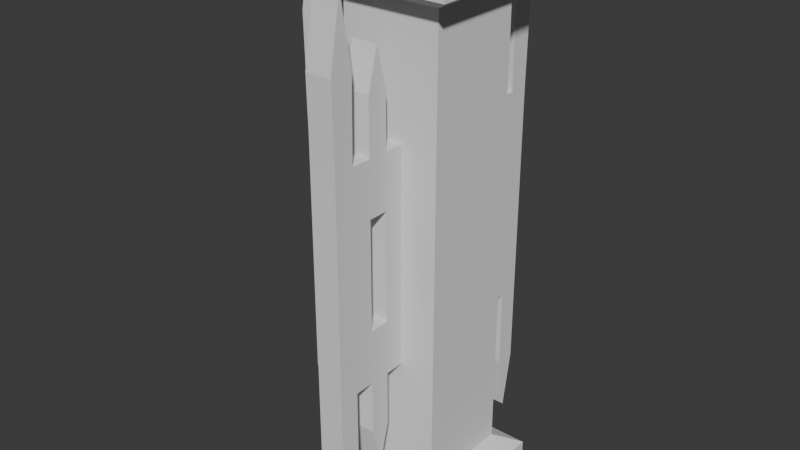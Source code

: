 # Source: TJunction_-_Single.blend  (saved by Blender 4.5.90; exported with 4.5.12 LTS)
import bpy
from mathutils import Matrix  # noqa: F401  (used for matrix-valued properties, if any)

bpy.ops.wm.read_factory_settings(use_empty=True)
scene = bpy.context.scene
scene.name = 'Scene'

# ---- world
world_world = bpy.data.worlds.new('World'); scene.world = world_world
world_world.use_nodes = True; world_world.node_tree.nodes.clear()
_N = world_world.node_tree.nodes; _L = world_world.node_tree.links
n0 = _N.new('ShaderNodeOutputWorld'); n0.name = 'World Output'; n0.location = (200, 100)
n1 = _N.new('ShaderNodeBackground'); n1.name = 'Background'; n1.location = (-200, 100)
n1.inputs[0].default_value = (0.05088, 0.05088, 0.05088, 1.0)
_L.new(n1.outputs[0], n0.inputs[0])
n0.is_active_output = True
world_world.color = (0.05088, 0.05088, 0.05088)
world_world.sun_shadow_jitter_overblur = 0.0

# ---- meshes
me_plane_002 = bpy.data.meshes.new('Plane.002')
me_plane_002.from_pydata([(-0.05, 0.4609, 0.07268), (-0.05, 0.5055, 1.742), (-0.05, 0.5, 0.2977), (-0.05, 0.4164, 1.742), (-0.05, 0.3438, 1.648), (-0.05, 0.2656, 1.648), (-0.05, 0.1875, 1.44), (-0.05, 0.1875, 1.025), (-0.05, 0.1875, 0.6098), (-0.05, 0.2656, 0.4022), (-0.05, 0.3438, 0.4022), (-0.05, 0.4219, 0.2977), (-0.05, 0.5, 0.6091), (-0.05, 0.5, 1.025), (-0.05, 0.5, 1.441), (-0.05, 0.2656, 1.44), (-0.05, 0.3438, 1.44), (-0.05, 0.4219, 1.441), (-0.05, 0.2656, 1.025), (-0.05, 0.3438, 1.025), (-0.05, 0.2656, 0.6098), (-0.05, 0.3438, 0.6098), (-0.05, 0.4219, 0.6091), (-0.05, 0.3047, 0.2522), (-0.05, 0.4609, 1.998), (-0.05, 0.3047, 1.798), (-0.05, 0.3047, 1.44), (-0.05, 0.3047, 0.6098), (-0.05, 0.2656, 1.233), (-0.05, 0.3438, 1.233), (-0.05, 0.2656, 0.8174), (-0.05, 0.3438, 0.8174), (-0.05, 0.3047, 0.8174), (-0.05, 0.3047, 1.233), (0.05, 0.2656, 0.4022), (0.05, 0.3047, 0.2522), (0.05, 0.4219, 0.2977), (0.05, 0.5, 0.2977), (0.05, 0.5, 1.441), (0.05, 0.5055, 1.742), (0.05, 0.4164, 1.742), (0.05, 0.3438, 1.648), (0.05, 0.3047, 1.798), (0.05, 0.2656, 1.648), (0.05, 0.1875, 1.44), (0.05, 0.1875, 1.025), (0.05, 0.1875, 0.6098), (0.05, 0.4609, 0.07268), (0.05, 0.3438, 0.4022), (0.05, 0.5, 0.6091), (0.05, 0.5, 1.025), (0.05, 0.4219, 1.441), (0.05, 0.2656, 1.44), (0.05, 0.3047, 1.44), (0.05, 0.3438, 1.44), (0.05, 0.4219, 0.6091), (0.05, 0.2656, 0.6098), (0.05, 0.3047, 0.6098), (0.05, 0.3438, 0.6098), (0.05, 0.2656, 1.233), (0.05, 0.3438, 1.233), (0.05, 0.2656, 0.8174), (0.05, 0.2656, 1.025), (0.05, 0.3438, 0.8174), (0.05, 0.3438, 1.025), (0.05, 0.4609, 1.998), (0.05, 0.3047, 0.8174), (0.05, 0.3047, 1.233), (-0.1875, -0.1875, 1.025), (-0.1875, -0.1875, 1.903), (-0.1875, 0.1875, 1.025), (-0.1875, 0.1875, 1.903), (0.1875, -0.1875, 1.025), (0.1875, -0.1875, 1.903), (0.1875, 0.1875, 1.025), (0.1875, 0.1875, 1.903), (-0.275, -0.275, 1.95), (-0.275, 0.275, 1.95), (0.275, 0.275, 1.95), (0.275, -0.275, 1.95), (-0.275, -0.275, 2.05), (-0.275, 0.275, 2.05), (0.275, 0.275, 2.05), (0.275, -0.275, 2.05), (-0.1875, -0.1875, 0.1466), (-0.1875, 0.1875, 0.1466), (0.1875, -0.1875, 0.1466), (0.1875, 0.1875, 0.1466), (-0.275, -0.275, 0.1), (-0.275, 0.275, 0.1), (0.275, 0.275, 0.1), (0.275, -0.275, 0.1), (-0.275, -0.275, 0.0), (-0.275, 0.275, 0.0), (0.275, 0.275, 0.0), (0.275, -0.275, 0.0), (0.05, -0.4609, 0.07268), (0.05, -0.5055, 1.742), (0.05, -0.5, 0.2977), (0.05, -0.4164, 1.742), (0.05, -0.3438, 1.648), (0.05, -0.2656, 1.648), (0.05, -0.1875, 1.44), (0.05, -0.1875, 1.025), (0.05, -0.1875, 0.6098), (0.05, -0.2656, 0.4022), (0.05, -0.3438, 0.4022), (0.05, -0.4219, 0.2977), (0.05, -0.5, 0.6091), (0.05, -0.5, 1.025), (0.05, -0.5, 1.441), (0.05, -0.2656, 1.44), (0.05, -0.3438, 1.44), (0.05, -0.4219, 1.441), (0.05, -0.2656, 1.025), (0.05, -0.3438, 1.025), (0.05, -0.2656, 0.6098), (0.05, -0.3438, 0.6098), (0.05, -0.4219, 0.6091), (0.05, -0.3047, 0.2522), (0.05, -0.4609, 1.998), (0.05, -0.3047, 1.798), (0.05, -0.3047, 1.44), (0.05, -0.3047, 0.6098), (0.05, -0.2656, 1.233), (0.05, -0.3438, 1.233), (0.05, -0.2656, 0.8174), (0.05, -0.3438, 0.8174), (0.05, -0.3047, 0.8174), (0.05, -0.3047, 1.233), (-0.05, -0.2656, 0.4022), (-0.05, -0.3047, 0.2522), (-0.05, -0.4219, 0.2977), (-0.05, -0.5, 0.2977), (-0.05, -0.5, 1.441), (-0.05, -0.5055, 1.742), (-0.05, -0.4164, 1.742), (-0.05, -0.3438, 1.648), (-0.05, -0.3047, 1.798), (-0.05, -0.2656, 1.648), (-0.05, -0.1875, 1.44), (-0.05, -0.1875, 1.025), (-0.05, -0.1875, 0.6098), (-0.05, -0.4609, 0.07268), (-0.05, -0.3438, 0.4022), (-0.05, -0.5, 0.6091), (-0.05, -0.5, 1.025), (-0.05, -0.4219, 1.441), (-0.05, -0.2656, 1.44), (-0.05, -0.3047, 1.44), (-0.05, -0.3438, 1.44), (-0.05, -0.4219, 0.6091), (-0.05, -0.2656, 0.6098), (-0.05, -0.3047, 0.6098), (-0.05, -0.3438, 0.6098), (-0.05, -0.2656, 1.233), (-0.05, -0.3438, 1.233), (-0.05, -0.2656, 0.8174), (-0.05, -0.2656, 1.025), (-0.05, -0.3438, 0.8174), (-0.05, -0.3438, 1.025), (-0.05, -0.4609, 1.998), (-0.05, -0.3047, 0.8174), (-0.05, -0.3047, 1.233), (-0.4609, -0.05, 0.07268), (-0.5055, -0.05, 1.742), (-0.5, -0.05, 0.2977), (-0.4164, -0.05, 1.742), (-0.3438, -0.05, 1.648), (-0.2656, -0.05, 1.648), (-0.1875, -0.05, 1.44), (-0.1875, -0.05, 1.025), (-0.1875, -0.05, 0.6098), (-0.2656, -0.05, 0.4022), (-0.3438, -0.05, 0.4022), (-0.4219, -0.05, 0.2977), (-0.5, -0.05, 0.6091), (-0.5, -0.05, 1.025), (-0.5, -0.05, 1.441), (-0.2656, -0.05, 1.44), (-0.3438, -0.05, 1.44), (-0.4219, -0.05, 1.441), (-0.2656, -0.05, 1.025), (-0.3438, -0.05, 1.025), (-0.2656, -0.05, 0.6098), (-0.3438, -0.05, 0.6098), (-0.4219, -0.05, 0.6091), (-0.3047, -0.05, 0.2522), (-0.4609, -0.05, 1.998), (-0.3047, -0.05, 1.798), (-0.3047, -0.05, 1.44), (-0.3047, -0.05, 0.6098), (-0.2656, -0.05, 1.233), (-0.3438, -0.05, 1.233), (-0.2656, -0.05, 0.8174), (-0.3438, -0.05, 0.8174), (-0.3047, -0.05, 0.8174), (-0.3047, -0.05, 1.233), (-0.2656, 0.05, 0.4022), (-0.3047, 0.05, 0.2522), (-0.4219, 0.05, 0.2977), (-0.5, 0.05, 0.2977), (-0.5, 0.05, 1.441), (-0.5055, 0.05, 1.742), (-0.4164, 0.05, 1.742), (-0.3438, 0.05, 1.648), (-0.3047, 0.05, 1.798), (-0.2656, 0.05, 1.648), (-0.1875, 0.05, 1.44), (-0.1875, 0.05, 1.025), (-0.1875, 0.05, 0.6098), (-0.4609, 0.05, 0.07268), (-0.3438, 0.05, 0.4022), (-0.5, 0.05, 0.6091), (-0.5, 0.05, 1.025), (-0.4219, 0.05, 1.441), (-0.2656, 0.05, 1.44), (-0.3047, 0.05, 1.44), (-0.3438, 0.05, 1.44), (-0.4219, 0.05, 0.6091), (-0.2656, 0.05, 0.6098), (-0.3047, 0.05, 0.6098), (-0.3438, 0.05, 0.6098), (-0.2656, 0.05, 1.233), (-0.3438, 0.05, 1.233), (-0.2656, 0.05, 0.8174), (-0.2656, 0.05, 1.025), (-0.3438, 0.05, 0.8174), (-0.3438, 0.05, 1.025), (-0.4609, 0.05, 1.998), (-0.3047, 0.05, 0.8174), (-0.3047, 0.05, 1.233)], [], [(22, 12, 2, 11), (3, 1, 14, 17), (5, 4, 16, 26, 15), (5, 25, 4), (6, 15, 28, 18, 30, 20, 8, 7), (13, 12, 22, 21, 31, 19, 29, 16, 17, 14), (2, 0, 11), (20, 27, 21, 10, 9), (10, 23, 9), (3, 24, 1), (27, 20, 30, 32, 31, 21), (33, 28, 15, 26, 16, 29), (55, 36, 37, 49), (40, 51, 38, 39), (43, 52, 53, 54, 41), (43, 41, 42), (44, 45, 46, 56, 61, 62, 59, 52), (50, 38, 51, 54, 60, 64, 63, 58, 55, 49), (37, 36, 47), (56, 34, 48, 58, 57), (48, 34, 35), (40, 39, 65), (57, 58, 63, 66, 61, 56), (67, 60, 54, 53, 52, 59), (20, 9, 34, 56), (31, 32, 66, 63), (14, 1, 39, 38), (10, 21, 58, 48), (17, 16, 54, 51), (32, 30, 61, 66), (22, 11, 36, 55), (33, 29, 60, 67), (4, 25, 42, 41), (0, 2, 37, 47), (8, 20, 56, 46), (28, 33, 67, 59), (23, 10, 48, 35), (6, 7, 45, 44), (25, 5, 43, 42), (21, 22, 55, 58), (7, 8, 46, 45), (24, 3, 40, 65), (5, 15, 52, 43), (11, 0, 47, 36), (1, 24, 65, 39), (16, 4, 41, 54), (3, 17, 51, 40), (2, 12, 49, 37), (12, 13, 50, 49), (18, 28, 59, 62), (13, 14, 38, 50), (29, 19, 64, 60), (30, 18, 62, 61), (9, 23, 35, 34), (19, 31, 63, 64), (15, 6, 44, 52), (68, 69, 71, 70), (70, 71, 75, 74), (74, 75, 73, 72), (72, 73, 69, 68), (70, 74, 72, 68), (75, 71, 77, 78), (79, 78, 82, 83), (73, 75, 78, 79), (71, 69, 76, 77), (69, 73, 79, 76), (82, 81, 80, 83), (77, 76, 80, 81), (76, 79, 83, 80), (78, 77, 81, 82), (68, 70, 85, 84), (70, 74, 87, 85), (74, 72, 86, 87), (72, 68, 84, 86), (87, 90, 89, 85), (91, 95, 94, 90), (86, 91, 90, 87), (85, 89, 88, 84), (84, 88, 91, 86), (94, 95, 92, 93), (89, 93, 92, 88), (88, 92, 95, 91), (90, 94, 93, 89), (118, 108, 98, 107), (99, 97, 110, 113), (101, 100, 112, 122, 111), (101, 121, 100), (102, 111, 124, 114, 126, 116, 104, 103), (109, 108, 118, 117, 127, 115, 125, 112, 113, 110), (98, 96, 107), (116, 123, 117, 106, 105), (106, 119, 105), (99, 120, 97), (123, 116, 126, 128, 127, 117), (129, 124, 111, 122, 112, 125), (151, 132, 133, 145), (136, 147, 134, 135), (139, 148, 149, 150, 137), (139, 137, 138), (140, 141, 142, 152, 157, 158, 155, 148), (146, 134, 147, 150, 156, 160, 159, 154, 151, 145), (133, 132, 143), (152, 130, 144, 154, 153), (144, 130, 131), (136, 135, 161), (153, 154, 159, 162, 157, 152), (163, 156, 150, 149, 148, 155), (116, 105, 130, 152), (127, 128, 162, 159), (110, 97, 135, 134), (106, 117, 154, 144), (113, 112, 150, 147), (128, 126, 157, 162), (118, 107, 132, 151), (129, 125, 156, 163), (100, 121, 138, 137), (96, 98, 133, 143), (104, 116, 152, 142), (124, 129, 163, 155), (119, 106, 144, 131), (102, 103, 141, 140), (121, 101, 139, 138), (117, 118, 151, 154), (103, 104, 142, 141), (120, 99, 136, 161), (101, 111, 148, 139), (107, 96, 143, 132), (97, 120, 161, 135), (112, 100, 137, 150), (99, 113, 147, 136), (98, 108, 145, 133), (108, 109, 146, 145), (114, 124, 155, 158), (109, 110, 134, 146), (125, 115, 160, 156), (126, 114, 158, 157), (105, 119, 131, 130), (115, 127, 159, 160), (111, 102, 140, 148), (186, 176, 166, 175), (167, 165, 178, 181), (169, 168, 180, 190, 179), (169, 189, 168), (170, 179, 192, 182, 194, 184, 172, 171), (177, 176, 186, 185, 195, 183, 193, 180, 181, 178), (166, 164, 175), (184, 191, 185, 174, 173), (174, 187, 173), (167, 188, 165), (191, 184, 194, 196, 195, 185), (197, 192, 179, 190, 180, 193), (219, 200, 201, 213), (204, 215, 202, 203), (207, 216, 217, 218, 205), (207, 205, 206), (208, 209, 210, 220, 225, 226, 223, 216), (214, 202, 215, 218, 224, 228, 227, 222, 219, 213), (201, 200, 211), (220, 198, 212, 222, 221), (212, 198, 199), (204, 203, 229), (221, 222, 227, 230, 225, 220), (231, 224, 218, 217, 216, 223), (184, 173, 198, 220), (195, 196, 230, 227), (178, 165, 203, 202), (174, 185, 222, 212), (181, 180, 218, 215), (196, 194, 225, 230), (186, 175, 200, 219), (197, 193, 224, 231), (168, 189, 206, 205), (164, 166, 201, 211), (172, 184, 220, 210), (192, 197, 231, 223), (187, 174, 212, 199), (170, 171, 209, 208), (189, 169, 207, 206), (185, 186, 219, 222), (171, 172, 210, 209), (188, 167, 204, 229), (169, 179, 216, 207), (175, 164, 211, 200), (165, 188, 229, 203), (180, 168, 205, 218), (167, 181, 215, 204), (166, 176, 213, 201), (176, 177, 214, 213), (182, 192, 223, 226), (177, 178, 202, 214), (193, 183, 228, 224), (194, 182, 226, 225), (173, 187, 199, 198), (183, 195, 227, 228), (179, 170, 208, 216)])
_uv = me_plane_002.uv_layers.new(name='UVMap')
_uv.uv.foreach_set('vector', [0.75, 0.75, 0.75, 1.0, 1.0, 1.0, 1.0, 0.75, 0.0, 0.75, 0.0, 1.0, 0.25, 1.0, 0.25, 0.75, 0.0, 0.25, 0.0, 0.5, 0.25, 0.5, 0.25, 0.375, 0.25, 0.25, 0.0, 0.25, 0.0, 0.25, 0.0, 0.5, 0.25, 0.0, 0.25, 0.25, 0.375, 0.25, 0.5, 0.25, 0.625, 0.25, 0.75, 0.25, 0.75, 0.0, 0.5, 0.0, 0.5, 1.0, 0.75, 1.0, 0.75, 0.75, 0.75, 0.5, 0.625, 0.5, 0.5, 0.5, 0.375, 0.5, 0.25, 0.5, 0.25, 0.75, 0.25, 1.0, 1.0, 1.0, 1.0, 1.0, 1.0, 0.75, 0.75, 0.25, 0.75, 0.375, 0.75, 0.5, 1.0, 0.5, 1.0, 0.25, 1.0, 0.5, 1.0, 0.5, 1.0, 0.25, 0.0, 0.75, 0.0, 0.75, 0.0, 1.0, 0.75, 0.375, 0.75, 0.25, 0.625, 0.25, 0.625, 0.375, 0.625, 0.5, 0.75, 0.5, 0.375, 0.375, 0.375, 0.25, 0.25, 0.25, 0.25, 0.375, 0.25, 0.5, 0.375, 0.5, 0.75, 0.75, 1.0, 0.75, 1.0, 1.0, 0.75, 1.0, 0.0, 0.75, 0.25, 0.75, 0.25, 1.0, 0.0, 1.0, 0.0, 0.25, 0.25, 0.25, 0.25, 0.375, 0.25, 0.5, 0.0, 0.5, 0.0, 0.25, 0.0, 0.5, 0.0, 0.25, 0.25, 0.0, 0.5, 0.0, 0.75, 0.0, 0.75, 0.25, 0.625, 0.25, 0.5, 0.25, 0.375, 0.25, 0.25, 0.25, 0.5, 1.0, 0.25, 1.0, 0.25, 0.75, 0.25, 0.5, 0.375, 0.5, 0.5, 0.5, 0.625, 0.5, 0.75, 0.5, 0.75, 0.75, 0.75, 1.0, 1.0, 1.0, 1.0, 0.75, 1.0, 1.0, 0.75, 0.25, 1.0, 0.25, 1.0, 0.5, 0.75, 0.5, 0.75, 0.375, 1.0, 0.5, 1.0, 0.25, 1.0, 0.5, 0.0, 0.75, 0.0, 1.0, 0.0, 0.75, 0.75, 0.375, 0.75, 0.5, 0.625, 0.5, 0.625, 0.375, 0.625, 0.25, 0.75, 0.25, 0.375, 0.375, 0.375, 0.5, 0.25, 0.5, 0.25, 0.375, 0.25, 0.25, 0.375, 0.25, 0.75, 0.25, 1.0, 0.25, 1.0, 0.25, 0.75, 0.25, 0.625, 0.5, 0.625, 0.375, 0.625, 0.375, 0.625, 0.5, 0.25, 1.0, 0.0, 1.0, 0.0, 1.0, 0.25, 1.0, 1.0, 0.5, 0.75, 0.5, 0.75, 0.5, 1.0, 0.5, 0.25, 0.75, 0.25, 0.5, 0.25, 0.5, 0.25, 0.75, 0.625, 0.375, 0.625, 0.25, 0.625, 0.25, 0.625, 0.375, 0.75, 0.75, 1.0, 0.75, 1.0, 0.75, 0.75, 0.75, 0.375, 0.375, 0.375, 0.5, 0.375, 0.5, 0.375, 0.375, 0.0, 0.5, 0.0, 0.25, 0.0, 0.25, 0.0, 0.5, 1.0, 1.0, 1.0, 1.0, 1.0, 1.0, 1.0, 1.0, 0.75, 0.0, 0.75, 0.25, 0.75, 0.25, 0.75, 0.0, 0.375, 0.25, 0.375, 0.375, 0.375, 0.375, 0.375, 0.25, 1.0, 0.5, 1.0, 0.5, 1.0, 0.5, 1.0, 0.5, 0.25, 0.0, 0.5, 0.0, 0.5, 0.0, 0.25, 0.0, 0.0, 0.25, 0.0, 0.25, 0.0, 0.25, 0.0, 0.25, 0.75, 0.5, 0.75, 0.75, 0.75, 0.75, 0.75, 0.5, 0.5, 0.0, 0.75, 0.0, 0.75, 0.0, 0.5, 0.0, 0.0, 0.75, 0.0, 0.75, 0.0, 0.75, 0.0, 0.75, 0.0, 0.25, 0.25, 0.25, 0.25, 0.25, 0.0, 0.25, 1.0, 0.75, 1.0, 1.0, 1.0, 1.0, 1.0, 0.75, 0.0, 1.0, 0.0, 0.75, 0.0, 0.75, 0.0, 1.0, 0.25, 0.5, 0.0, 0.5, 0.0, 0.5, 0.25, 0.5, 0.0, 0.75, 0.25, 0.75, 0.25, 0.75, 0.0, 0.75, 1.0, 1.0, 0.75, 1.0, 0.75, 1.0, 1.0, 1.0, 0.75, 1.0, 0.5, 1.0, 0.5, 1.0, 0.75, 1.0, 0.5, 0.25, 0.375, 0.25, 0.375, 0.25, 0.5, 0.25, 0.5, 1.0, 0.25, 1.0, 0.25, 1.0, 0.5, 1.0, 0.375, 0.5, 0.5, 0.5, 0.5, 0.5, 0.375, 0.5, 0.625, 0.25, 0.5, 0.25, 0.5, 0.25, 0.625, 0.25, 1.0, 0.25, 1.0, 0.5, 1.0, 0.5, 1.0, 0.25, 0.5, 0.5, 0.625, 0.5, 0.625, 0.5, 0.5, 0.5, 0.25, 0.25, 0.25, 0.0, 0.25, 0.0, 0.25, 0.25, 0.375, 0.0, 0.625, 0.0, 0.625, 0.25, 0.375, 0.25, 0.375, 0.25, 0.625, 0.25, 0.625, 0.5, 0.375, 0.5, 0.375, 0.5, 0.625, 0.5, 0.625, 0.75, 0.375, 0.75, 0.375, 0.75, 0.625, 0.75, 0.625, 1.0, 0.375, 1.0, 0.125, 0.5, 0.375, 0.5, 0.375, 0.75, 0.125, 0.75, 0.625, 0.5, 0.625, 0.25, 0.625, 0.25, 0.625, 0.5, 0.625, 0.75, 0.625, 0.5, 0.625, 0.5, 0.625, 0.75, 0.625, 0.75, 0.625, 0.5, 0.625, 0.5, 0.625, 0.75, 0.625, 0.25, 0.625, 0.0, 0.625, 0.0, 0.625, 0.25, 0.625, 1.0, 0.625, 0.75, 0.625, 0.75, 0.625, 1.0, 0.625, 0.5, 0.875, 0.5, 0.875, 0.75, 0.625, 0.75, 0.625, 0.25, 0.625, 0.0, 0.625, 0.0, 0.625, 0.25, 0.625, 1.0, 0.625, 0.75, 0.625, 0.75, 0.625, 1.0, 0.625, 0.5, 0.625, 0.25, 0.625, 0.25, 0.625, 0.5, 0.375, 0.0, 0.375, 0.25, 0.625, 0.25, 0.625, 0.0, 0.375, 0.25, 0.375, 0.5, 0.625, 0.5, 0.625, 0.25, 0.375, 0.5, 0.375, 0.75, 0.625, 0.75, 0.625, 0.5, 0.375, 0.75, 0.375, 1.0, 0.625, 1.0, 0.625, 0.75, 0.625, 0.5, 0.625, 0.5, 0.625, 0.25, 0.625, 0.25, 0.625, 0.75, 0.625, 0.75, 0.625, 0.5, 0.625, 0.5, 0.625, 0.75, 0.625, 0.75, 0.625, 0.5, 0.625, 0.5, 0.625, 0.25, 0.625, 0.25, 0.625, 0.0, 0.625, 0.0, 0.625, 1.0, 0.625, 1.0, 0.625, 0.75, 0.625, 0.75, 0.625, 0.5, 0.625, 0.75, 0.875, 0.75, 0.875, 0.5, 0.625, 0.25, 0.625, 0.25, 0.625, 0.0, 0.625, 0.0, 0.625, 1.0, 0.625, 1.0, 0.625, 0.75, 0.625, 0.75, 0.625, 0.5, 0.625, 0.5, 0.625, 0.25, 0.625, 0.25, 0.75, 0.75, 0.75, 1.0, 1.0, 1.0, 1.0, 0.75, 0.0, 0.75, 0.0, 1.0, 0.25, 1.0, 0.25, 0.75, 0.0, 0.25, 0.0, 0.5, 0.25, 0.5, 0.25, 0.375, 0.25, 0.25, 0.0, 0.25, 0.0, 0.25, 0.0, 0.5, 0.25, 0.0, 0.25, 0.25, 0.375, 0.25, 0.5, 0.25, 0.625, 0.25, 0.75, 0.25, 0.75, 0.0, 0.5, 0.0, 0.5, 1.0, 0.75, 1.0, 0.75, 0.75, 0.75, 0.5, 0.625, 0.5, 0.5, 0.5, 0.375, 0.5, 0.25, 0.5, 0.25, 0.75, 0.25, 1.0, 1.0, 1.0, 1.0, 1.0, 1.0, 0.75, 0.75, 0.25, 0.75, 0.375, 0.75, 0.5, 1.0, 0.5, 1.0, 0.25, 1.0, 0.5, 1.0, 0.5, 1.0, 0.25, 0.0, 0.75, 0.0, 0.75, 0.0, 1.0, 0.75, 0.375, 0.75, 0.25, 0.625, 0.25, 0.625, 0.375, 0.625, 0.5, 0.75, 0.5, 0.375, 0.375, 0.375, 0.25, 0.25, 0.25, 0.25, 0.375, 0.25, 0.5, 0.375, 0.5, 0.75, 0.75, 1.0, 0.75, 1.0, 1.0, 0.75, 1.0, 0.0, 0.75, 0.25, 0.75, 0.25, 1.0, 0.0, 1.0, 0.0, 0.25, 0.25, 0.25, 0.25, 0.375, 0.25, 0.5, 0.0, 0.5, 0.0, 0.25, 0.0, 0.5, 0.0, 0.25, 0.25, 0.0, 0.5, 0.0, 0.75, 0.0, 0.75, 0.25, 0.625, 0.25, 0.5, 0.25, 0.375, 0.25, 0.25, 0.25, 0.5, 1.0, 0.25, 1.0, 0.25, 0.75, 0.25, 0.5, 0.375, 0.5, 0.5, 0.5, 0.625, 0.5, 0.75, 0.5, 0.75, 0.75, 0.75, 1.0, 1.0, 1.0, 1.0, 0.75, 1.0, 1.0, 0.75, 0.25, 1.0, 0.25, 1.0, 0.5, 0.75, 0.5, 0.75, 0.375, 1.0, 0.5, 1.0, 0.25, 1.0, 0.5, 0.0, 0.75, 0.0, 1.0, 0.0, 0.75, 0.75, 0.375, 0.75, 0.5, 0.625, 0.5, 0.625, 0.375, 0.625, 0.25, 0.75, 0.25, 0.375, 0.375, 0.375, 0.5, 0.25, 0.5, 0.25, 0.375, 0.25, 0.25, 0.375, 0.25, 0.75, 0.25, 1.0, 0.25, 1.0, 0.25, 0.75, 0.25, 0.625, 0.5, 0.625, 0.375, 0.625, 0.375, 0.625, 0.5, 0.25, 1.0, 0.0, 1.0, 0.0, 1.0, 0.25, 1.0, 1.0, 0.5, 0.75, 0.5, 0.75, 0.5, 1.0, 0.5, 0.25, 0.75, 0.25, 0.5, 0.25, 0.5, 0.25, 0.75, 0.625, 0.375, 0.625, 0.25, 0.625, 0.25, 0.625, 0.375, 0.75, 0.75, 1.0, 0.75, 1.0, 0.75, 0.75, 0.75, 0.375, 0.375, 0.375, 0.5, 0.375, 0.5, 0.375, 0.375, 0.0, 0.5, 0.0, 0.25, 0.0, 0.25, 0.0, 0.5, 1.0, 1.0, 1.0, 1.0, 1.0, 1.0, 1.0, 1.0, 0.75, 0.0, 0.75, 0.25, 0.75, 0.25, 0.75, 0.0, 0.375, 0.25, 0.375, 0.375, 0.375, 0.375, 0.375, 0.25, 1.0, 0.5, 1.0, 0.5, 1.0, 0.5, 1.0, 0.5, 0.25, 0.0, 0.5, 0.0, 0.5, 0.0, 0.25, 0.0, 0.0, 0.25, 0.0, 0.25, 0.0, 0.25, 0.0, 0.25, 0.75, 0.5, 0.75, 0.75, 0.75, 0.75, 0.75, 0.5, 0.5, 0.0, 0.75, 0.0, 0.75, 0.0, 0.5, 0.0, 0.0, 0.75, 0.0, 0.75, 0.0, 0.75, 0.0, 0.75, 0.0, 0.25, 0.25, 0.25, 0.25, 0.25, 0.0, 0.25, 1.0, 0.75, 1.0, 1.0, 1.0, 1.0, 1.0, 0.75, 0.0, 1.0, 0.0, 0.75, 0.0, 0.75, 0.0, 1.0, 0.25, 0.5, 0.0, 0.5, 0.0, 0.5, 0.25, 0.5, 0.0, 0.75, 0.25, 0.75, 0.25, 0.75, 0.0, 0.75, 1.0, 1.0, 0.75, 1.0, 0.75, 1.0, 1.0, 1.0, 0.75, 1.0, 0.5, 1.0, 0.5, 1.0, 0.75, 1.0, 0.5, 0.25, 0.375, 0.25, 0.375, 0.25, 0.5, 0.25, 0.5, 1.0, 0.25, 1.0, 0.25, 1.0, 0.5, 1.0, 0.375, 0.5, 0.5, 0.5, 0.5, 0.5, 0.375, 0.5, 0.625, 0.25, 0.5, 0.25, 0.5, 0.25, 0.625, 0.25, 1.0, 0.25, 1.0, 0.5, 1.0, 0.5, 1.0, 0.25, 0.5, 0.5, 0.625, 0.5, 0.625, 0.5, 0.5, 0.5, 0.25, 0.25, 0.25, 0.0, 0.25, 0.0, 0.25, 0.25, 0.75, 0.75, 0.75, 1.0, 1.0, 1.0, 1.0, 0.75, 0.0, 0.75, 0.0, 1.0, 0.25, 1.0, 0.25, 0.75, 0.0, 0.25, 0.0, 0.5, 0.25, 0.5, 0.25, 0.375, 0.25, 0.25, 0.0, 0.25, 0.0, 0.25, 0.0, 0.5, 0.25, 0.0, 0.25, 0.25, 0.375, 0.25, 0.5, 0.25, 0.625, 0.25, 0.75, 0.25, 0.75, 0.0, 0.5, 0.0, 0.5, 1.0, 0.75, 1.0, 0.75, 0.75, 0.75, 0.5, 0.625, 0.5, 0.5, 0.5, 0.375, 0.5, 0.25, 0.5, 0.25, 0.75, 0.25, 1.0, 1.0, 1.0, 1.0, 1.0, 1.0, 0.75, 0.75, 0.25, 0.75, 0.375, 0.75, 0.5, 1.0, 0.5, 1.0, 0.25, 1.0, 0.5, 1.0, 0.5, 1.0, 0.25, 0.0, 0.75, 0.0, 0.75, 0.0, 1.0, 0.75, 0.375, 0.75, 0.25, 0.625, 0.25, 0.625, 0.375, 0.625, 0.5, 0.75, 0.5, 0.375, 0.375, 0.375, 0.25, 0.25, 0.25, 0.25, 0.375, 0.25, 0.5, 0.375, 0.5, 0.75, 0.75, 1.0, 0.75, 1.0, 1.0, 0.75, 1.0, 0.0, 0.75, 0.25, 0.75, 0.25, 1.0, 0.0, 1.0, 0.0, 0.25, 0.25, 0.25, 0.25, 0.375, 0.25, 0.5, 0.0, 0.5, 0.0, 0.25, 0.0, 0.5, 0.0, 0.25, 0.25, 0.0, 0.5, 0.0, 0.75, 0.0, 0.75, 0.25, 0.625, 0.25, 0.5, 0.25, 0.375, 0.25, 0.25, 0.25, 0.5, 1.0, 0.25, 1.0, 0.25, 0.75, 0.25, 0.5, 0.375, 0.5, 0.5, 0.5, 0.625, 0.5, 0.75, 0.5, 0.75, 0.75, 0.75, 1.0, 1.0, 1.0, 1.0, 0.75, 1.0, 1.0, 0.75, 0.25, 1.0, 0.25, 1.0, 0.5, 0.75, 0.5, 0.75, 0.375, 1.0, 0.5, 1.0, 0.25, 1.0, 0.5, 0.0, 0.75, 0.0, 1.0, 0.0, 0.75, 0.75, 0.375, 0.75, 0.5, 0.625, 0.5, 0.625, 0.375, 0.625, 0.25, 0.75, 0.25, 0.375, 0.375, 0.375, 0.5, 0.25, 0.5, 0.25, 0.375, 0.25, 0.25, 0.375, 0.25, 0.75, 0.25, 1.0, 0.25, 1.0, 0.25, 0.75, 0.25, 0.625, 0.5, 0.625, 0.375, 0.625, 0.375, 0.625, 0.5, 0.25, 1.0, 0.0, 1.0, 0.0, 1.0, 0.25, 1.0, 1.0, 0.5, 0.75, 0.5, 0.75, 0.5, 1.0, 0.5, 0.25, 0.75, 0.25, 0.5, 0.25, 0.5, 0.25, 0.75, 0.625, 0.375, 0.625, 0.25, 0.625, 0.25, 0.625, 0.375, 0.75, 0.75, 1.0, 0.75, 1.0, 0.75, 0.75, 0.75, 0.375, 0.375, 0.375, 0.5, 0.375, 0.5, 0.375, 0.375, 0.0, 0.5, 0.0, 0.25, 0.0, 0.25, 0.0, 0.5, 1.0, 1.0, 1.0, 1.0, 1.0, 1.0, 1.0, 1.0, 0.75, 0.0, 0.75, 0.25, 0.75, 0.25, 0.75, 0.0, 0.375, 0.25, 0.375, 0.375, 0.375, 0.375, 0.375, 0.25, 1.0, 0.5, 1.0, 0.5, 1.0, 0.5, 1.0, 0.5, 0.25, 0.0, 0.5, 0.0, 0.5, 0.0, 0.25, 0.0, 0.0, 0.25, 0.0, 0.25, 0.0, 0.25, 0.0, 0.25, 0.75, 0.5, 0.75, 0.75, 0.75, 0.75, 0.75, 0.5, 0.5, 0.0, 0.75, 0.0, 0.75, 0.0, 0.5, 0.0, 0.0, 0.75, 0.0, 0.75, 0.0, 0.75, 0.0, 0.75, 0.0, 0.25, 0.25, 0.25, 0.25, 0.25, 0.0, 0.25, 1.0, 0.75, 1.0, 1.0, 1.0, 1.0, 1.0, 0.75, 0.0, 1.0, 0.0, 0.75, 0.0, 0.75, 0.0, 1.0, 0.25, 0.5, 0.0, 0.5, 0.0, 0.5, 0.25, 0.5, 0.0, 0.75, 0.25, 0.75, 0.25, 0.75, 0.0, 0.75, 1.0, 1.0, 0.75, 1.0, 0.75, 1.0, 1.0, 1.0, 0.75, 1.0, 0.5, 1.0, 0.5, 1.0, 0.75, 1.0, 0.5, 0.25, 0.375, 0.25, 0.375, 0.25, 0.5, 0.25, 0.5, 1.0, 0.25, 1.0, 0.25, 1.0, 0.5, 1.0, 0.375, 0.5, 0.5, 0.5, 0.5, 0.5, 0.375, 0.5, 0.625, 0.25, 0.5, 0.25, 0.5, 0.25, 0.625, 0.25, 1.0, 0.25, 1.0, 0.5, 1.0, 0.5, 1.0, 0.25, 0.5, 0.5, 0.625, 0.5, 0.625, 0.5, 0.5, 0.5, 0.25, 0.25, 0.25, 0.0, 0.25, 0.0, 0.25, 0.25])
me_plane_002.update()

# ---- objects
ob_bars_001 = bpy.data.objects.new('Bars.001', me_plane_002)

# ---- transforms, parenting, visibility, modifiers, constraints
ob_bars_001.location = (0.0, 0.0, 0.0)

# ---- collection membership
scene.collection.objects.link(ob_bars_001)

# ---- scene / render settings (as saved in the file)
scene.frame_start = 1; scene.frame_end = 250; scene.frame_set(1)
scene.render.engine = 'BLENDER_EEVEE_NEXT'
bpy.context.view_layer.update()

# ---- added for rendering (the .blend has no active camera and no usable light): camera, sun
cam_auto = bpy.data.cameras.new('AutoCamera')
cam_auto.lens = 50.0
cam_auto.sensor_width = 36.0
cam_auto.clip_end = 1000.0
ob_auto_camera = bpy.data.objects.new('AutoCamera', cam_auto)
scene.collection.objects.link(ob_auto_camera)
ob_auto_camera.location = (2.11946, -2.68163, 2.81275)
ob_auto_camera.rotation_euler = (1.09748, -7.21219e-08, 0.694738)
scene.camera = ob_auto_camera
light_auto_sun = bpy.data.lights.new('AutoSun', 'SUN')
light_auto_sun.energy = 3.0
light_auto_sun.angle = 0.0523599
ob_auto_sun = bpy.data.objects.new('AutoSun', light_auto_sun)
scene.collection.objects.link(ob_auto_sun)
ob_auto_sun.rotation_euler = (0.872665, 0.174533, 0.523599)
bpy.context.view_layer.update()
